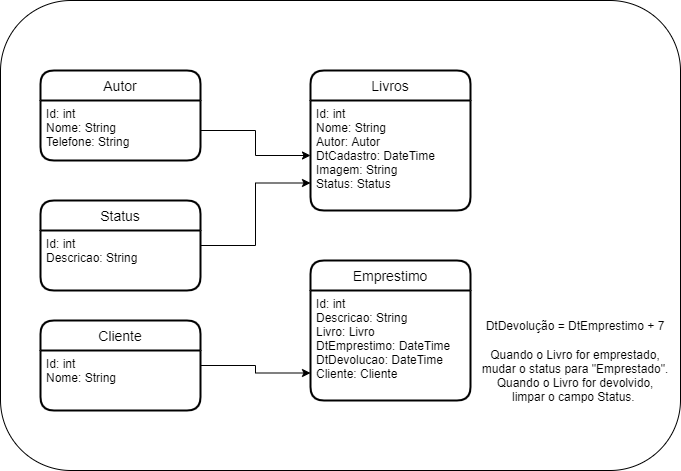

The diagram above was exported from draw.io. Its source (the exported page's mxGraphModel, read from the mxfile embedded in the PNG):
<mxGraphModel dx="942" dy="614" grid="1" gridSize="10" guides="1" tooltips="1" connect="1" arrows="1" fold="1" page="1" pageScale="1" pageWidth="827" pageHeight="1169" math="0" shadow="0">
  <root>
    <mxCell id="0" />
    <mxCell id="1" parent="0" />
    <mxCell id="J2Kf_1x1hbdKc1zraRkg-19" value="" style="rounded=1;whiteSpace=wrap;html=1;" vertex="1" parent="1">
      <mxGeometry x="120" y="80" width="680" height="470" as="geometry" />
    </mxCell>
    <mxCell id="J2Kf_1x1hbdKc1zraRkg-1" value="Livros" style="swimlane;childLayout=stackLayout;horizontal=1;startSize=30;horizontalStack=0;rounded=1;fontSize=14;fontStyle=0;strokeWidth=2;resizeParent=0;resizeLast=1;shadow=0;dashed=0;align=center;" vertex="1" parent="1">
      <mxGeometry x="430" y="150" width="160" height="140" as="geometry" />
    </mxCell>
    <mxCell id="J2Kf_1x1hbdKc1zraRkg-2" value="Id: int &#10;Nome: String&#10;Autor: Autor&#10;DtCadastro: DateTime&#10;Imagem: String&#10;Status: Status" style="align=left;strokeColor=none;fillColor=none;spacingLeft=4;fontSize=12;verticalAlign=top;resizable=0;rotatable=0;part=1;" vertex="1" parent="J2Kf_1x1hbdKc1zraRkg-1">
      <mxGeometry y="30" width="160" height="110" as="geometry" />
    </mxCell>
    <mxCell id="J2Kf_1x1hbdKc1zraRkg-6" value="Autor" style="swimlane;childLayout=stackLayout;horizontal=1;startSize=30;horizontalStack=0;rounded=1;fontSize=14;fontStyle=0;strokeWidth=2;resizeParent=0;resizeLast=1;shadow=0;dashed=0;align=center;" vertex="1" parent="1">
      <mxGeometry x="160" y="150" width="160" height="90" as="geometry" />
    </mxCell>
    <mxCell id="J2Kf_1x1hbdKc1zraRkg-7" value="Id: int &#10;Nome: String&#10;Telefone: String" style="align=left;strokeColor=none;fillColor=none;spacingLeft=4;fontSize=12;verticalAlign=top;resizable=0;rotatable=0;part=1;" vertex="1" parent="J2Kf_1x1hbdKc1zraRkg-6">
      <mxGeometry y="30" width="160" height="60" as="geometry" />
    </mxCell>
    <mxCell id="J2Kf_1x1hbdKc1zraRkg-8" style="edgeStyle=orthogonalEdgeStyle;rounded=0;orthogonalLoop=1;jettySize=auto;html=1;entryX=0;entryY=0.5;entryDx=0;entryDy=0;" edge="1" parent="1" source="J2Kf_1x1hbdKc1zraRkg-7" target="J2Kf_1x1hbdKc1zraRkg-2">
      <mxGeometry relative="1" as="geometry" />
    </mxCell>
    <mxCell id="J2Kf_1x1hbdKc1zraRkg-11" style="edgeStyle=orthogonalEdgeStyle;rounded=0;orthogonalLoop=1;jettySize=auto;html=1;entryX=0;entryY=0.75;entryDx=0;entryDy=0;" edge="1" parent="1" source="J2Kf_1x1hbdKc1zraRkg-9" target="J2Kf_1x1hbdKc1zraRkg-2">
      <mxGeometry relative="1" as="geometry" />
    </mxCell>
    <mxCell id="J2Kf_1x1hbdKc1zraRkg-9" value="Status" style="swimlane;childLayout=stackLayout;horizontal=1;startSize=30;horizontalStack=0;rounded=1;fontSize=14;fontStyle=0;strokeWidth=2;resizeParent=0;resizeLast=1;shadow=0;dashed=0;align=center;" vertex="1" parent="1">
      <mxGeometry x="160" y="280" width="160" height="90" as="geometry" />
    </mxCell>
    <mxCell id="J2Kf_1x1hbdKc1zraRkg-10" value="Id: int &#10;Descricao: String" style="align=left;strokeColor=none;fillColor=none;spacingLeft=4;fontSize=12;verticalAlign=top;resizable=0;rotatable=0;part=1;" vertex="1" parent="J2Kf_1x1hbdKc1zraRkg-9">
      <mxGeometry y="30" width="160" height="60" as="geometry" />
    </mxCell>
    <mxCell id="J2Kf_1x1hbdKc1zraRkg-12" value="Emprestimo" style="swimlane;childLayout=stackLayout;horizontal=1;startSize=30;horizontalStack=0;rounded=1;fontSize=14;fontStyle=0;strokeWidth=2;resizeParent=0;resizeLast=1;shadow=0;dashed=0;align=center;" vertex="1" parent="1">
      <mxGeometry x="430" y="340" width="160" height="140" as="geometry" />
    </mxCell>
    <mxCell id="J2Kf_1x1hbdKc1zraRkg-13" value="Id: int &#10;Descricao: String&#10;Livro: Livro&#10;DtEmprestimo: DateTime&#10;DtDevolucao: DateTime&#10;Cliente: Cliente" style="align=left;strokeColor=none;fillColor=none;spacingLeft=4;fontSize=12;verticalAlign=top;resizable=0;rotatable=0;part=1;" vertex="1" parent="J2Kf_1x1hbdKc1zraRkg-12">
      <mxGeometry y="30" width="160" height="110" as="geometry" />
    </mxCell>
    <mxCell id="J2Kf_1x1hbdKc1zraRkg-14" value="DtDevolução = DtEmprestimo + 7" style="text;html=1;strokeColor=none;fillColor=none;align=center;verticalAlign=middle;whiteSpace=wrap;rounded=0;" vertex="1" parent="1">
      <mxGeometry x="600" y="390" width="190" height="30" as="geometry" />
    </mxCell>
    <mxCell id="J2Kf_1x1hbdKc1zraRkg-17" style="edgeStyle=orthogonalEdgeStyle;rounded=0;orthogonalLoop=1;jettySize=auto;html=1;entryX=0;entryY=0.75;entryDx=0;entryDy=0;" edge="1" parent="1" source="J2Kf_1x1hbdKc1zraRkg-15" target="J2Kf_1x1hbdKc1zraRkg-13">
      <mxGeometry relative="1" as="geometry" />
    </mxCell>
    <mxCell id="J2Kf_1x1hbdKc1zraRkg-15" value="Cliente" style="swimlane;childLayout=stackLayout;horizontal=1;startSize=30;horizontalStack=0;rounded=1;fontSize=14;fontStyle=0;strokeWidth=2;resizeParent=0;resizeLast=1;shadow=0;dashed=0;align=center;" vertex="1" parent="1">
      <mxGeometry x="160" y="400" width="160" height="90" as="geometry" />
    </mxCell>
    <mxCell id="J2Kf_1x1hbdKc1zraRkg-16" value="Id: int &#10;Nome: String" style="align=left;strokeColor=none;fillColor=none;spacingLeft=4;fontSize=12;verticalAlign=top;resizable=0;rotatable=0;part=1;" vertex="1" parent="J2Kf_1x1hbdKc1zraRkg-15">
      <mxGeometry y="30" width="160" height="60" as="geometry" />
    </mxCell>
    <mxCell id="J2Kf_1x1hbdKc1zraRkg-18" value="Quando o Livro for emprestado, mudar o status para &quot;Emprestado&quot;.&lt;br&gt;Quando o Livro for devolvido, limpar o campo Status.&amp;nbsp;" style="text;html=1;strokeColor=none;fillColor=none;align=center;verticalAlign=middle;whiteSpace=wrap;rounded=0;" vertex="1" parent="1">
      <mxGeometry x="600" y="420" width="190" height="70" as="geometry" />
    </mxCell>
  </root>
</mxGraphModel>